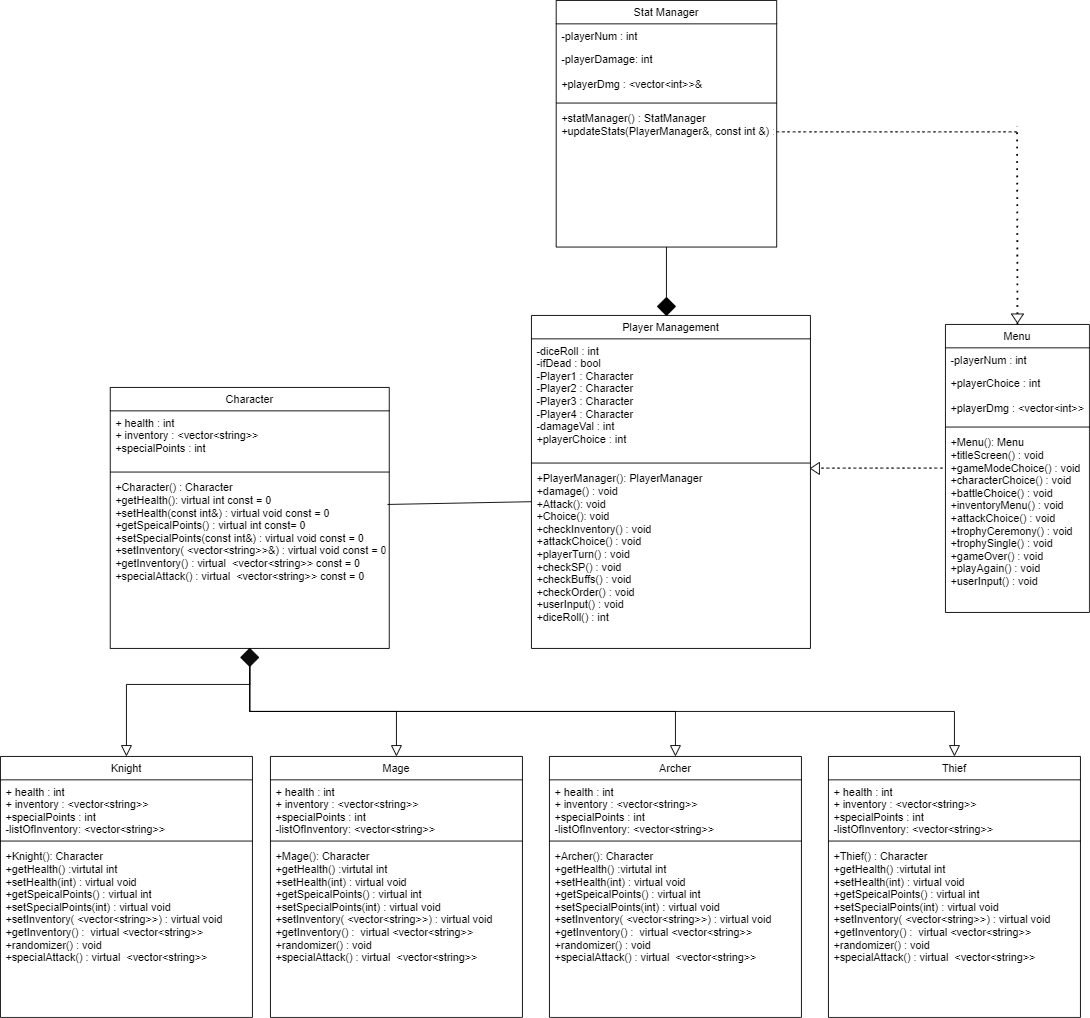

The diagram above was exported from draw.io. Its source (the exported page's mxGraphModel, read from the mxfile embedded in the PNG):
<mxGraphModel dx="2501" dy="1949" grid="1" gridSize="10" guides="1" tooltips="1" connect="1" arrows="1" fold="1" page="1" pageScale="1" pageWidth="827" pageHeight="1169" math="0" shadow="0">
  <root>
    <mxCell id="WIyWlLk6GJQsqaUBKTNV-0" />
    <mxCell id="WIyWlLk6GJQsqaUBKTNV-1" parent="WIyWlLk6GJQsqaUBKTNV-0" />
    <mxCell id="zkfFHV4jXpPFQw0GAbJ--13" value="Character" style="swimlane;fontStyle=0;align=center;verticalAlign=top;childLayout=stackLayout;horizontal=1;startSize=26;horizontalStack=0;resizeParent=1;resizeLast=0;collapsible=1;marginBottom=0;rounded=0;shadow=0;strokeWidth=1;" parent="WIyWlLk6GJQsqaUBKTNV-1" vertex="1">
      <mxGeometry x="-568" y="390" width="310" height="290" as="geometry">
        <mxRectangle x="340" y="380" width="170" height="26" as="alternateBounds" />
      </mxGeometry>
    </mxCell>
    <mxCell id="zkfFHV4jXpPFQw0GAbJ--14" value="+ health : int&#10;+ inventory : &lt;vector&lt;string&gt;&gt;&#10;+specialPoints : int" style="text;align=left;verticalAlign=top;spacingLeft=4;spacingRight=4;overflow=hidden;rotatable=0;points=[[0,0.5],[1,0.5]];portConstraint=eastwest;" parent="zkfFHV4jXpPFQw0GAbJ--13" vertex="1">
      <mxGeometry y="26" width="310" height="64" as="geometry" />
    </mxCell>
    <mxCell id="zkfFHV4jXpPFQw0GAbJ--15" value="" style="line;html=1;strokeWidth=1;align=left;verticalAlign=middle;spacingTop=-1;spacingLeft=3;spacingRight=3;rotatable=0;labelPosition=right;points=[];portConstraint=eastwest;" parent="zkfFHV4jXpPFQw0GAbJ--13" vertex="1">
      <mxGeometry y="90" width="310" height="8" as="geometry" />
    </mxCell>
    <mxCell id="CEY0SneBfjvqTvs3wAwl-3" value="+Character() : Character&#10;+getHealth(): virtual int const = 0&#10;+setHealth(const int&amp;) : virtual void const = 0&#10;+getSpeicalPoints() : virtual int const= 0&#10;+setSpecialPoints(const int&amp;) : virtual void const = 0&#10;+setInventory( &lt;vector&lt;string&gt;&gt;&amp;) : virtual void const = 0 &#10;+getInventory() : virtual  &lt;vector&lt;string&gt;&gt; const = 0&#10;+specialAttack() : virtual  &lt;vector&lt;string&gt;&gt; const = 0" style="text;align=left;verticalAlign=top;spacingLeft=4;spacingRight=4;overflow=hidden;rotatable=0;points=[[0,0.5],[1,0.5]];portConstraint=eastwest;" parent="zkfFHV4jXpPFQw0GAbJ--13" vertex="1">
      <mxGeometry y="98" width="310" height="132" as="geometry" />
    </mxCell>
    <mxCell id="zkfFHV4jXpPFQw0GAbJ--17" value="Menu" style="swimlane;fontStyle=0;align=center;verticalAlign=top;childLayout=stackLayout;horizontal=1;startSize=26;horizontalStack=0;resizeParent=1;resizeLast=0;collapsible=1;marginBottom=0;rounded=0;shadow=0;strokeWidth=1;" parent="WIyWlLk6GJQsqaUBKTNV-1" vertex="1">
      <mxGeometry x="360" y="320" width="160" height="320" as="geometry">
        <mxRectangle x="550" y="140" width="160" height="26" as="alternateBounds" />
      </mxGeometry>
    </mxCell>
    <mxCell id="zkfFHV4jXpPFQw0GAbJ--18" value="-playerNum : int" style="text;align=left;verticalAlign=top;spacingLeft=4;spacingRight=4;overflow=hidden;rotatable=0;points=[[0,0.5],[1,0.5]];portConstraint=eastwest;" parent="zkfFHV4jXpPFQw0GAbJ--17" vertex="1">
      <mxGeometry y="26" width="160" height="26" as="geometry" />
    </mxCell>
    <mxCell id="zkfFHV4jXpPFQw0GAbJ--19" value="+playerChoice : int&#10;&#10;+playerDmg : &lt;vector&lt;int&gt;&gt;" style="text;align=left;verticalAlign=top;spacingLeft=4;spacingRight=4;overflow=hidden;rotatable=0;points=[[0,0.5],[1,0.5]];portConstraint=eastwest;rounded=0;shadow=0;html=0;" parent="zkfFHV4jXpPFQw0GAbJ--17" vertex="1">
      <mxGeometry y="52" width="160" height="58" as="geometry" />
    </mxCell>
    <mxCell id="zkfFHV4jXpPFQw0GAbJ--23" value="" style="line;html=1;strokeWidth=1;align=left;verticalAlign=middle;spacingTop=-1;spacingLeft=3;spacingRight=3;rotatable=0;labelPosition=right;points=[];portConstraint=eastwest;" parent="zkfFHV4jXpPFQw0GAbJ--17" vertex="1">
      <mxGeometry y="110" width="160" height="8" as="geometry" />
    </mxCell>
    <mxCell id="zkfFHV4jXpPFQw0GAbJ--25" value="+Menu(): Menu&#10;+titleScreen() : void&#10;+gameModeChoice() : void&#10;+characterChoice() : void&#10;+battleChoice() : void&#10;+inventoryMenu() : void&#10;+attackChoice() : void&#10;+trophyCeremony() : void&#10;+trophySingle() : void&#10;+gameOver() : void&#10;+playAgain() : void&#10;+userInput() : void" style="text;align=left;verticalAlign=top;spacingLeft=4;spacingRight=4;overflow=hidden;rotatable=0;points=[[0,0.5],[1,0.5]];portConstraint=eastwest;" parent="zkfFHV4jXpPFQw0GAbJ--17" vertex="1">
      <mxGeometry y="118" width="160" height="172" as="geometry" />
    </mxCell>
    <mxCell id="CEY0SneBfjvqTvs3wAwl-5" value="Archer" style="swimlane;fontStyle=0;align=center;verticalAlign=top;childLayout=stackLayout;horizontal=1;startSize=26;horizontalStack=0;resizeParent=1;resizeLast=0;collapsible=1;marginBottom=0;rounded=0;shadow=0;strokeWidth=1;" parent="WIyWlLk6GJQsqaUBKTNV-1" vertex="1">
      <mxGeometry x="-80" y="800" width="280" height="290" as="geometry">
        <mxRectangle x="340" y="380" width="170" height="26" as="alternateBounds" />
      </mxGeometry>
    </mxCell>
    <mxCell id="CEY0SneBfjvqTvs3wAwl-6" value="+ health : int&#10;+ inventory : &lt;vector&lt;string&gt;&gt;&#10;+specialPoints : int&#10;-listOfInventory: &lt;vector&lt;string&gt;&gt;" style="text;align=left;verticalAlign=top;spacingLeft=4;spacingRight=4;overflow=hidden;rotatable=0;points=[[0,0.5],[1,0.5]];portConstraint=eastwest;" parent="CEY0SneBfjvqTvs3wAwl-5" vertex="1">
      <mxGeometry y="26" width="280" height="64" as="geometry" />
    </mxCell>
    <mxCell id="CEY0SneBfjvqTvs3wAwl-7" value="" style="line;html=1;strokeWidth=1;align=left;verticalAlign=middle;spacingTop=-1;spacingLeft=3;spacingRight=3;rotatable=0;labelPosition=right;points=[];portConstraint=eastwest;" parent="CEY0SneBfjvqTvs3wAwl-5" vertex="1">
      <mxGeometry y="90" width="280" height="8" as="geometry" />
    </mxCell>
    <mxCell id="CEY0SneBfjvqTvs3wAwl-8" value="+Archer(): Character&#10;+getHealth() :virtutal int&#10;+setHealth(int) : virtual void &#10;+getSpeicalPoints() : virtual int&#10;+setSpecialPoints(int) : virtual void&#10;+setInventory( &lt;vector&lt;string&gt;&gt;) : virtual void&#10;+getInventory() :  virtual &lt;vector&lt;string&gt;&gt;&#10;+randomizer() : void&#10;+specialAttack() : virtual  &lt;vector&lt;string&gt;&gt;" style="text;align=left;verticalAlign=top;spacingLeft=4;spacingRight=4;overflow=hidden;rotatable=0;points=[[0,0.5],[1,0.5]];portConstraint=eastwest;" parent="CEY0SneBfjvqTvs3wAwl-5" vertex="1">
      <mxGeometry y="98" width="280" height="142" as="geometry" />
    </mxCell>
    <mxCell id="CEY0SneBfjvqTvs3wAwl-9" value="Mage" style="swimlane;fontStyle=0;align=center;verticalAlign=top;childLayout=stackLayout;horizontal=1;startSize=26;horizontalStack=0;resizeParent=1;resizeLast=0;collapsible=1;marginBottom=0;rounded=0;shadow=0;strokeWidth=1;" parent="WIyWlLk6GJQsqaUBKTNV-1" vertex="1">
      <mxGeometry x="-390" y="800" width="280" height="290" as="geometry">
        <mxRectangle x="340" y="380" width="170" height="26" as="alternateBounds" />
      </mxGeometry>
    </mxCell>
    <mxCell id="CEY0SneBfjvqTvs3wAwl-10" value="+ health : int&#10;+ inventory : &lt;vector&lt;string&gt;&gt;&#10;+specialPoints : int&#10;-listOfInventory: &lt;vector&lt;string&gt;&gt;" style="text;align=left;verticalAlign=top;spacingLeft=4;spacingRight=4;overflow=hidden;rotatable=0;points=[[0,0.5],[1,0.5]];portConstraint=eastwest;" parent="CEY0SneBfjvqTvs3wAwl-9" vertex="1">
      <mxGeometry y="26" width="280" height="64" as="geometry" />
    </mxCell>
    <mxCell id="CEY0SneBfjvqTvs3wAwl-11" value="" style="line;html=1;strokeWidth=1;align=left;verticalAlign=middle;spacingTop=-1;spacingLeft=3;spacingRight=3;rotatable=0;labelPosition=right;points=[];portConstraint=eastwest;" parent="CEY0SneBfjvqTvs3wAwl-9" vertex="1">
      <mxGeometry y="90" width="280" height="8" as="geometry" />
    </mxCell>
    <mxCell id="CEY0SneBfjvqTvs3wAwl-12" value="+Mage(): Character&#10;+getHealth() :virtutal int&#10;+setHealth(int) : virtual void &#10;+getSpeicalPoints() : virtual int&#10;+setSpecialPoints(int) : virtual void&#10;+setInventory( &lt;vector&lt;string&gt;&gt;) : virtual void&#10;+getInventory() :  virtual &lt;vector&lt;string&gt;&gt;&#10;+randomizer() : void&#10;+specialAttack() : virtual  &lt;vector&lt;string&gt;&gt;&#10;" style="text;align=left;verticalAlign=top;spacingLeft=4;spacingRight=4;overflow=hidden;rotatable=0;points=[[0,0.5],[1,0.5]];portConstraint=eastwest;" parent="CEY0SneBfjvqTvs3wAwl-9" vertex="1">
      <mxGeometry y="98" width="280" height="152" as="geometry" />
    </mxCell>
    <mxCell id="CEY0SneBfjvqTvs3wAwl-13" value="Thief" style="swimlane;fontStyle=0;align=center;verticalAlign=top;childLayout=stackLayout;horizontal=1;startSize=26;horizontalStack=0;resizeParent=1;resizeLast=0;collapsible=1;marginBottom=0;rounded=0;shadow=0;strokeWidth=1;" parent="WIyWlLk6GJQsqaUBKTNV-1" vertex="1">
      <mxGeometry x="230" y="800" width="280" height="290" as="geometry">
        <mxRectangle x="340" y="380" width="170" height="26" as="alternateBounds" />
      </mxGeometry>
    </mxCell>
    <mxCell id="CEY0SneBfjvqTvs3wAwl-14" value="+ health : int&#10;+ inventory : &lt;vector&lt;string&gt;&gt;&#10;+specialPoints : int&#10;-listOfInventory: &lt;vector&lt;string&gt;&gt;" style="text;align=left;verticalAlign=top;spacingLeft=4;spacingRight=4;overflow=hidden;rotatable=0;points=[[0,0.5],[1,0.5]];portConstraint=eastwest;" parent="CEY0SneBfjvqTvs3wAwl-13" vertex="1">
      <mxGeometry y="26" width="280" height="64" as="geometry" />
    </mxCell>
    <mxCell id="CEY0SneBfjvqTvs3wAwl-15" value="" style="line;html=1;strokeWidth=1;align=left;verticalAlign=middle;spacingTop=-1;spacingLeft=3;spacingRight=3;rotatable=0;labelPosition=right;points=[];portConstraint=eastwest;" parent="CEY0SneBfjvqTvs3wAwl-13" vertex="1">
      <mxGeometry y="90" width="280" height="8" as="geometry" />
    </mxCell>
    <mxCell id="CEY0SneBfjvqTvs3wAwl-16" value="+Thief() : Character&#10;+getHealth() :virtutal int&#10;+setHealth(int) : virtual void &#10;+getSpeicalPoints() : virtual int&#10;+setSpecialPoints(int) : virtual void&#10;+setInventory( &lt;vector&lt;string&gt;&gt;) : virtual void&#10;+getInventory() :  virtual &lt;vector&lt;string&gt;&gt;&#10;+randomizer() : void&#10;+specialAttack() : virtual  &lt;vector&lt;string&gt;&gt;" style="text;align=left;verticalAlign=top;spacingLeft=4;spacingRight=4;overflow=hidden;rotatable=0;points=[[0,0.5],[1,0.5]];portConstraint=eastwest;" parent="CEY0SneBfjvqTvs3wAwl-13" vertex="1">
      <mxGeometry y="98" width="280" height="142" as="geometry" />
    </mxCell>
    <mxCell id="CEY0SneBfjvqTvs3wAwl-17" value="Knight" style="swimlane;fontStyle=0;align=center;verticalAlign=top;childLayout=stackLayout;horizontal=1;startSize=26;horizontalStack=0;resizeParent=1;resizeLast=0;collapsible=1;marginBottom=0;rounded=0;shadow=0;strokeWidth=1;" parent="WIyWlLk6GJQsqaUBKTNV-1" vertex="1">
      <mxGeometry x="-690" y="800" width="280" height="290" as="geometry">
        <mxRectangle x="340" y="380" width="170" height="26" as="alternateBounds" />
      </mxGeometry>
    </mxCell>
    <mxCell id="CEY0SneBfjvqTvs3wAwl-18" value="+ health : int&#10;+ inventory : &lt;vector&lt;string&gt;&gt;&#10;+specialPoints : int&#10;-listOfInventory: &lt;vector&lt;string&gt;&gt;" style="text;align=left;verticalAlign=top;spacingLeft=4;spacingRight=4;overflow=hidden;rotatable=0;points=[[0,0.5],[1,0.5]];portConstraint=eastwest;" parent="CEY0SneBfjvqTvs3wAwl-17" vertex="1">
      <mxGeometry y="26" width="280" height="64" as="geometry" />
    </mxCell>
    <mxCell id="CEY0SneBfjvqTvs3wAwl-19" value="" style="line;html=1;strokeWidth=1;align=left;verticalAlign=middle;spacingTop=-1;spacingLeft=3;spacingRight=3;rotatable=0;labelPosition=right;points=[];portConstraint=eastwest;" parent="CEY0SneBfjvqTvs3wAwl-17" vertex="1">
      <mxGeometry y="90" width="280" height="8" as="geometry" />
    </mxCell>
    <mxCell id="CEY0SneBfjvqTvs3wAwl-20" value="+Knight(): Character&#10;+getHealth() :virtutal int&#10;+setHealth(int) : virtual void &#10;+getSpeicalPoints() : virtual int&#10;+setSpecialPoints(int) : virtual void&#10;+setInventory( &lt;vector&lt;string&gt;&gt;) : virtual void&#10;+getInventory() :  virtual &lt;vector&lt;string&gt;&gt;&#10;+randomizer() : void&#10;+specialAttack() : virtual  &lt;vector&lt;string&gt;&gt;" style="text;align=left;verticalAlign=top;spacingLeft=4;spacingRight=4;overflow=hidden;rotatable=0;points=[[0,0.5],[1,0.5]];portConstraint=eastwest;" parent="CEY0SneBfjvqTvs3wAwl-17" vertex="1">
      <mxGeometry y="98" width="280" height="162" as="geometry" />
    </mxCell>
    <mxCell id="CEY0SneBfjvqTvs3wAwl-22" value="" style="endArrow=block;endSize=10;endFill=0;shadow=0;strokeWidth=1;rounded=0;edgeStyle=elbowEdgeStyle;elbow=vertical;exitX=0.5;exitY=1;exitDx=0;exitDy=0;entryX=0.5;entryY=0;entryDx=0;entryDy=0;" parent="WIyWlLk6GJQsqaUBKTNV-1" source="zkfFHV4jXpPFQw0GAbJ--13" target="CEY0SneBfjvqTvs3wAwl-17" edge="1">
      <mxGeometry width="160" relative="1" as="geometry">
        <mxPoint x="-200" y="770" as="sourcePoint" />
        <mxPoint x="-874.5" y="570" as="targetPoint" />
        <Array as="points">
          <mxPoint x="-550" y="720" />
        </Array>
      </mxGeometry>
    </mxCell>
    <mxCell id="CEY0SneBfjvqTvs3wAwl-23" value="" style="endArrow=block;endSize=10;endFill=0;shadow=0;strokeWidth=1;rounded=0;edgeStyle=elbowEdgeStyle;elbow=vertical;exitX=0.5;exitY=1;exitDx=0;exitDy=0;entryX=0.5;entryY=0;entryDx=0;entryDy=0;" parent="WIyWlLk6GJQsqaUBKTNV-1" source="zkfFHV4jXpPFQw0GAbJ--13" target="CEY0SneBfjvqTvs3wAwl-9" edge="1">
      <mxGeometry width="160" relative="1" as="geometry">
        <mxPoint x="-215" y="690" as="sourcePoint" />
        <mxPoint x="-540" y="810" as="targetPoint" />
        <Array as="points">
          <mxPoint x="-225" y="750" />
        </Array>
      </mxGeometry>
    </mxCell>
    <mxCell id="CEY0SneBfjvqTvs3wAwl-24" value="" style="endArrow=block;endSize=10;endFill=0;shadow=0;strokeWidth=1;rounded=0;edgeStyle=elbowEdgeStyle;elbow=vertical;entryX=0.5;entryY=0;entryDx=0;entryDy=0;exitX=0.5;exitY=1;exitDx=0;exitDy=0;" parent="WIyWlLk6GJQsqaUBKTNV-1" source="zkfFHV4jXpPFQw0GAbJ--13" edge="1">
      <mxGeometry width="160" relative="1" as="geometry">
        <mxPoint x="-220" y="690" as="sourcePoint" />
        <mxPoint x="60" y="800" as="targetPoint" />
        <Array as="points">
          <mxPoint x="85" y="750" />
        </Array>
      </mxGeometry>
    </mxCell>
    <mxCell id="CEY0SneBfjvqTvs3wAwl-26" value="" style="endArrow=block;endSize=10;endFill=0;shadow=0;strokeWidth=1;rounded=0;edgeStyle=elbowEdgeStyle;elbow=vertical;exitX=0.5;exitY=1;exitDx=0;exitDy=0;entryX=0.5;entryY=0;entryDx=0;entryDy=0;" parent="WIyWlLk6GJQsqaUBKTNV-1" source="zkfFHV4jXpPFQw0GAbJ--13" edge="1">
      <mxGeometry width="160" relative="1" as="geometry">
        <mxPoint x="395" y="680" as="sourcePoint" />
        <mxPoint x="370" y="800" as="targetPoint" />
        <Array as="points">
          <mxPoint x="395" y="750" />
        </Array>
      </mxGeometry>
    </mxCell>
    <mxCell id="CEY0SneBfjvqTvs3wAwl-29" value="" style="rhombus;whiteSpace=wrap;html=1;fontSize=16;fillColor=#0D0D0D;" parent="WIyWlLk6GJQsqaUBKTNV-1" vertex="1">
      <mxGeometry x="-423" y="680" width="20" height="20" as="geometry" />
    </mxCell>
    <mxCell id="CEY0SneBfjvqTvs3wAwl-42" value="Player Management" style="swimlane;fontStyle=0;align=center;verticalAlign=top;childLayout=stackLayout;horizontal=1;startSize=26;horizontalStack=0;resizeParent=1;resizeLast=0;collapsible=1;marginBottom=0;rounded=0;shadow=0;strokeWidth=1;" parent="WIyWlLk6GJQsqaUBKTNV-1" vertex="1">
      <mxGeometry x="-100" y="310" width="310" height="370" as="geometry">
        <mxRectangle x="340" y="380" width="170" height="26" as="alternateBounds" />
      </mxGeometry>
    </mxCell>
    <mxCell id="CEY0SneBfjvqTvs3wAwl-43" value="-diceRoll : int&#10;-ifDead : bool&#10;-Player1 : Character&#10;-Player2 : Character&#10;-Player3 : Character&#10;-Player4 : Character&#10;-damageVal : int&#10;+playerChoice : int" style="text;align=left;verticalAlign=top;spacingLeft=4;spacingRight=4;overflow=hidden;rotatable=0;points=[[0,0.5],[1,0.5]];portConstraint=eastwest;" parent="CEY0SneBfjvqTvs3wAwl-42" vertex="1">
      <mxGeometry y="26" width="310" height="134" as="geometry" />
    </mxCell>
    <mxCell id="CEY0SneBfjvqTvs3wAwl-44" value="" style="line;html=1;strokeWidth=1;align=left;verticalAlign=middle;spacingTop=-1;spacingLeft=3;spacingRight=3;rotatable=0;labelPosition=right;points=[];portConstraint=eastwest;" parent="CEY0SneBfjvqTvs3wAwl-42" vertex="1">
      <mxGeometry y="160" width="310" height="8" as="geometry" />
    </mxCell>
    <mxCell id="CEY0SneBfjvqTvs3wAwl-45" value="+PlayerManager(): PlayerManager&#10;+damage() : void&#10;+Attack(): void&#10;+Choice(): void&#10;+checkInventory() : void&#10;+attackChoice() : void&#10;+playerTurn() : void&#10;+checkSP() : void&#10;+checkBuffs() : void&#10;+checkOrder() : void&#10;+userInput() : void&#10;+diceRoll() : int" style="text;align=left;verticalAlign=top;spacingLeft=4;spacingRight=4;overflow=hidden;rotatable=0;points=[[0,0.5],[1,0.5]];portConstraint=eastwest;" parent="CEY0SneBfjvqTvs3wAwl-42" vertex="1">
      <mxGeometry y="168" width="310" height="190" as="geometry" />
    </mxCell>
    <mxCell id="CEY0SneBfjvqTvs3wAwl-54" value="" style="endArrow=none;html=1;rounded=0;fontSize=12;curved=1;startSize=8;endSize=8;entryX=-0.002;entryY=0.205;entryDx=0;entryDy=0;entryPerimeter=0;" parent="WIyWlLk6GJQsqaUBKTNV-1" target="CEY0SneBfjvqTvs3wAwl-45" edge="1">
      <mxGeometry width="50" height="50" relative="1" as="geometry">
        <mxPoint x="-260" y="520" as="sourcePoint" />
        <mxPoint x="-140" y="518" as="targetPoint" />
      </mxGeometry>
    </mxCell>
    <mxCell id="WTH3qkf0OL_wCVy0Jjrq-3" value="" style="endArrow=none;dashed=1;html=1;rounded=0;fontSize=12;curved=1;startSize=8;endSize=8;entryX=0;entryY=0.474;entryDx=0;entryDy=0;entryPerimeter=0;" parent="WIyWlLk6GJQsqaUBKTNV-1" edge="1">
      <mxGeometry width="50" height="50" relative="1" as="geometry">
        <mxPoint x="210" y="479.64" as="sourcePoint" />
        <mxPoint x="360" y="479.58399999999995" as="targetPoint" />
      </mxGeometry>
    </mxCell>
    <mxCell id="WTH3qkf0OL_wCVy0Jjrq-6" value="" style="rhombus;whiteSpace=wrap;html=1;fontSize=16;fillColor=#000000;" parent="WIyWlLk6GJQsqaUBKTNV-1" vertex="1">
      <mxGeometry x="40" y="290" width="20" height="20" as="geometry" />
    </mxCell>
    <mxCell id="WTH3qkf0OL_wCVy0Jjrq-7" value="Stat Manager" style="swimlane;fontStyle=0;align=center;verticalAlign=top;childLayout=stackLayout;horizontal=1;startSize=26;horizontalStack=0;resizeParent=1;resizeLast=0;collapsible=1;marginBottom=0;rounded=0;shadow=0;strokeWidth=1;" parent="WIyWlLk6GJQsqaUBKTNV-1" vertex="1">
      <mxGeometry x="-72.5" y="-40" width="245" height="274" as="geometry">
        <mxRectangle x="550" y="140" width="160" height="26" as="alternateBounds" />
      </mxGeometry>
    </mxCell>
    <mxCell id="WTH3qkf0OL_wCVy0Jjrq-8" value="-playerNum : int" style="text;align=left;verticalAlign=top;spacingLeft=4;spacingRight=4;overflow=hidden;rotatable=0;points=[[0,0.5],[1,0.5]];portConstraint=eastwest;" parent="WTH3qkf0OL_wCVy0Jjrq-7" vertex="1">
      <mxGeometry y="26" width="245" height="26" as="geometry" />
    </mxCell>
    <mxCell id="WTH3qkf0OL_wCVy0Jjrq-9" value="-playerDamage: int&#10;&#10;+playerDmg : &lt;vector&lt;int&gt;&gt;&amp;" style="text;align=left;verticalAlign=top;spacingLeft=4;spacingRight=4;overflow=hidden;rotatable=0;points=[[0,0.5],[1,0.5]];portConstraint=eastwest;rounded=0;shadow=0;html=0;" parent="WTH3qkf0OL_wCVy0Jjrq-7" vertex="1">
      <mxGeometry y="52" width="245" height="58" as="geometry" />
    </mxCell>
    <mxCell id="WTH3qkf0OL_wCVy0Jjrq-10" value="" style="line;html=1;strokeWidth=1;align=left;verticalAlign=middle;spacingTop=-1;spacingLeft=3;spacingRight=3;rotatable=0;labelPosition=right;points=[];portConstraint=eastwest;" parent="WTH3qkf0OL_wCVy0Jjrq-7" vertex="1">
      <mxGeometry y="110" width="245" height="8" as="geometry" />
    </mxCell>
    <mxCell id="WTH3qkf0OL_wCVy0Jjrq-11" value="+statManager() : StatManager&#10;+updateStats(PlayerManager&amp;, const int &amp;) : void" style="text;align=left;verticalAlign=top;spacingLeft=4;spacingRight=4;overflow=hidden;rotatable=0;points=[[0,0.5],[1,0.5]];portConstraint=eastwest;" parent="WTH3qkf0OL_wCVy0Jjrq-7" vertex="1">
      <mxGeometry y="118" width="245" height="156" as="geometry" />
    </mxCell>
    <mxCell id="WTH3qkf0OL_wCVy0Jjrq-14" value="" style="endArrow=none;html=1;rounded=0;fontSize=12;curved=1;startSize=8;endSize=8;exitX=0.5;exitY=0;exitDx=0;exitDy=0;entryX=0.5;entryY=1;entryDx=0;entryDy=0;" parent="WIyWlLk6GJQsqaUBKTNV-1" source="WTH3qkf0OL_wCVy0Jjrq-6" target="WTH3qkf0OL_wCVy0Jjrq-7" edge="1">
      <mxGeometry width="50" height="50" relative="1" as="geometry">
        <mxPoint y="252" as="sourcePoint" />
        <mxPoint x="50" y="240" as="targetPoint" />
      </mxGeometry>
    </mxCell>
    <mxCell id="WTH3qkf0OL_wCVy0Jjrq-15" value="" style="endArrow=none;dashed=1;html=1;rounded=0;fontSize=12;curved=1;startSize=8;endSize=8;" parent="WIyWlLk6GJQsqaUBKTNV-1" edge="1">
      <mxGeometry width="50" height="50" relative="1" as="geometry">
        <mxPoint x="172.5" y="106" as="sourcePoint" />
        <mxPoint x="440" y="106" as="targetPoint" />
      </mxGeometry>
    </mxCell>
    <mxCell id="WTH3qkf0OL_wCVy0Jjrq-16" value="" style="endArrow=none;dashed=1;html=1;dashPattern=1 3;strokeWidth=2;rounded=0;fontSize=12;curved=1;startSize=8;endSize=8;exitX=0;exitY=0.5;exitDx=0;exitDy=0;" parent="WIyWlLk6GJQsqaUBKTNV-1" source="WTH3qkf0OL_wCVy0Jjrq-17" edge="1">
      <mxGeometry width="50" height="50" relative="1" as="geometry">
        <mxPoint x="439.58" y="180" as="sourcePoint" />
        <mxPoint x="439.58" y="100" as="targetPoint" />
      </mxGeometry>
    </mxCell>
    <mxCell id="WTH3qkf0OL_wCVy0Jjrq-18" value="" style="endArrow=none;dashed=1;html=1;dashPattern=1 3;strokeWidth=2;rounded=0;fontSize=12;curved=1;startSize=8;endSize=8;exitX=0.5;exitY=0;exitDx=0;exitDy=0;" parent="WIyWlLk6GJQsqaUBKTNV-1" source="zkfFHV4jXpPFQw0GAbJ--17" target="WTH3qkf0OL_wCVy0Jjrq-17" edge="1">
      <mxGeometry width="50" height="50" relative="1" as="geometry">
        <mxPoint x="440" y="320" as="sourcePoint" />
        <mxPoint x="439.58" y="100" as="targetPoint" />
      </mxGeometry>
    </mxCell>
    <mxCell id="WTH3qkf0OL_wCVy0Jjrq-17" value="" style="triangle;whiteSpace=wrap;html=1;fontSize=16;rotation=90;" parent="WIyWlLk6GJQsqaUBKTNV-1" vertex="1">
      <mxGeometry x="435" y="306.67" width="10" height="13.33" as="geometry" />
    </mxCell>
    <mxCell id="WTH3qkf0OL_wCVy0Jjrq-19" value="" style="triangle;whiteSpace=wrap;html=1;fontSize=16;rotation=-180;" parent="WIyWlLk6GJQsqaUBKTNV-1" vertex="1">
      <mxGeometry x="210" y="473.33" width="10" height="13.33" as="geometry" />
    </mxCell>
  </root>
</mxGraphModel>